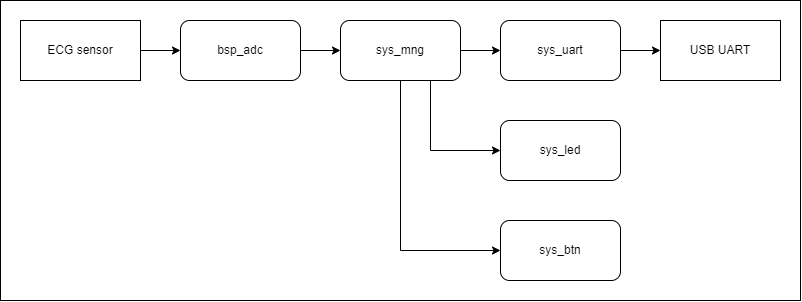

The diagram above was exported from draw.io. Its source (the exported page's mxGraphModel, read from the mxfile embedded in the PNG):
<mxGraphModel dx="1195" dy="622" grid="1" gridSize="10" guides="1" tooltips="1" connect="1" arrows="1" fold="1" page="1" pageScale="1" pageWidth="850" pageHeight="1100" math="0" shadow="0">
  <root>
    <mxCell id="0" />
    <mxCell id="1" parent="0" />
    <mxCell id="2" style="edgeStyle=orthogonalEdgeStyle;rounded=0;orthogonalLoop=1;jettySize=auto;html=1;exitX=1;exitY=0.5;exitDx=0;exitDy=0;entryX=0;entryY=0.5;entryDx=0;entryDy=0;" edge="1" source="3" target="5" parent="1">
      <mxGeometry relative="1" as="geometry" />
    </mxCell>
    <mxCell id="3" value="ECG sensor" style="rounded=0;whiteSpace=wrap;html=1;" vertex="1" parent="1">
      <mxGeometry x="200" y="520" width="120" height="60" as="geometry" />
    </mxCell>
    <mxCell id="4" style="edgeStyle=orthogonalEdgeStyle;rounded=0;orthogonalLoop=1;jettySize=auto;html=1;exitX=1;exitY=0.5;exitDx=0;exitDy=0;entryX=0;entryY=0.5;entryDx=0;entryDy=0;" edge="1" source="5" target="9" parent="1">
      <mxGeometry relative="1" as="geometry" />
    </mxCell>
    <mxCell id="5" value="bsp_adc" style="rounded=1;whiteSpace=wrap;html=1;" vertex="1" parent="1">
      <mxGeometry x="360" y="520" width="120" height="60" as="geometry" />
    </mxCell>
    <mxCell id="6" style="edgeStyle=orthogonalEdgeStyle;rounded=0;orthogonalLoop=1;jettySize=auto;html=1;exitX=1;exitY=0.5;exitDx=0;exitDy=0;entryX=0;entryY=0.5;entryDx=0;entryDy=0;" edge="1" source="9" target="11" parent="1">
      <mxGeometry relative="1" as="geometry" />
    </mxCell>
    <mxCell id="7" style="edgeStyle=orthogonalEdgeStyle;rounded=0;orthogonalLoop=1;jettySize=auto;html=1;exitX=0.75;exitY=1;exitDx=0;exitDy=0;entryX=0;entryY=0.5;entryDx=0;entryDy=0;" edge="1" source="9" target="13" parent="1">
      <mxGeometry relative="1" as="geometry" />
    </mxCell>
    <mxCell id="8" style="edgeStyle=orthogonalEdgeStyle;rounded=0;orthogonalLoop=1;jettySize=auto;html=1;exitX=0.5;exitY=1;exitDx=0;exitDy=0;entryX=0;entryY=0.5;entryDx=0;entryDy=0;" edge="1" source="9" target="14" parent="1">
      <mxGeometry relative="1" as="geometry" />
    </mxCell>
    <mxCell id="9" value="sys_mng" style="rounded=1;whiteSpace=wrap;html=1;" vertex="1" parent="1">
      <mxGeometry x="520" y="520" width="120" height="60" as="geometry" />
    </mxCell>
    <mxCell id="10" style="edgeStyle=orthogonalEdgeStyle;rounded=0;orthogonalLoop=1;jettySize=auto;html=1;exitX=1;exitY=0.5;exitDx=0;exitDy=0;entryX=0;entryY=0.5;entryDx=0;entryDy=0;" edge="1" source="11" target="12" parent="1">
      <mxGeometry relative="1" as="geometry" />
    </mxCell>
    <mxCell id="11" value="sys_uart" style="rounded=1;whiteSpace=wrap;html=1;" vertex="1" parent="1">
      <mxGeometry x="680" y="520" width="120" height="60" as="geometry" />
    </mxCell>
    <mxCell id="12" value="USB UART" style="rounded=0;whiteSpace=wrap;html=1;" vertex="1" parent="1">
      <mxGeometry x="840" y="520" width="120" height="60" as="geometry" />
    </mxCell>
    <mxCell id="13" value="sys_led" style="rounded=1;whiteSpace=wrap;html=1;" vertex="1" parent="1">
      <mxGeometry x="680" y="620" width="120" height="60" as="geometry" />
    </mxCell>
    <mxCell id="14" value="sys_btn" style="rounded=1;whiteSpace=wrap;html=1;" vertex="1" parent="1">
      <mxGeometry x="680" y="720" width="120" height="60" as="geometry" />
    </mxCell>
    <mxCell id="15" value="" style="rounded=0;whiteSpace=wrap;html=1;fillColor=none;" vertex="1" parent="1">
      <mxGeometry x="180" y="500" width="800" height="300" as="geometry" />
    </mxCell>
  </root>
</mxGraphModel>